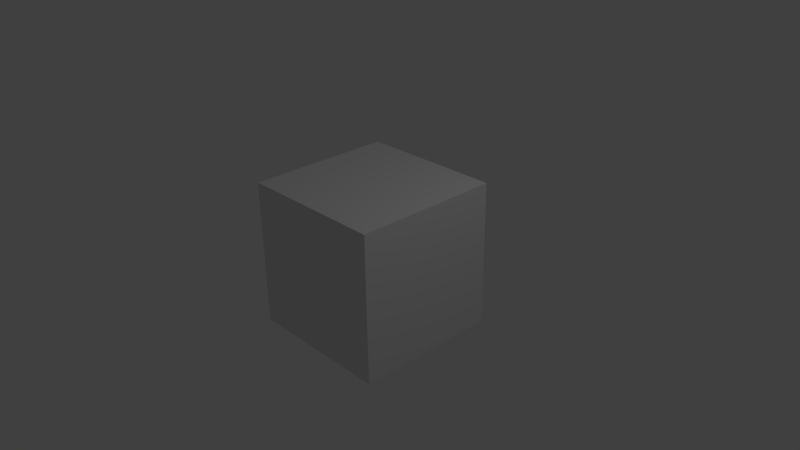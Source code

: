 # Source: Cube.blend  (saved by Blender 2.69.0; exported with 4.5.12 LTS)
import bpy
from mathutils import Matrix  # noqa: F401  (used for matrix-valued properties, if any)

bpy.ops.wm.read_factory_settings(use_empty=True)
scene = bpy.context.scene
scene.name = 'Scene'

# ---- collections
col_collection_1 = bpy.data.collections.new('Collection 1'); scene.collection.children.link(col_collection_1)

# ---- materials (node trees are filled in below, after node groups)
mat_material = bpy.data.materials.new('Material')
mat_material.alpha_threshold = 0.0
mat_material.use_transparent_shadow = False
mat_material.roughness = 0.5
mat_material.line_color = (0.0, 0.0, 0.0, 1.0)

# ---- material node trees

# ---- world
world_world = bpy.data.worlds.new('World'); scene.world = world_world
world_world.color = (0.05088, 0.05088, 0.05088)
world_world.use_sun_shadow = False
world_world.sun_shadow_jitter_overblur = 0.0
world_world.cycles.sampling_method = 'MANUAL'
world_world.cycles.sample_map_resolution = 256

# ---- cameras
cam_camera = bpy.data.cameras.new('Camera')
cam_camera.clip_end = 100.0
cam_camera.lens = 35.0
cam_camera.sensor_width = 32.0
cam_camera.sensor_height = 18.0
cam_camera.ortho_scale = 7.314
cam_camera.dof.focus_distance = 0.0
cam_camera.dof.aperture_fstop = 128.0

# ---- lights
light_lamp = bpy.data.lights.new('Lamp', 'POINT')
light_lamp.transmission_factor = 0.0
light_lamp.cutoff_distance = 30.0
light_lamp.energy = 100.0
light_lamp.shadow_buffer_clip_start = 1.001
light_lamp.shadow_soft_size = 0.1
light_lamp.shadow_maximum_resolution = 0.006
light_lamp.use_absolute_resolution = True
light_lamp.cycles.use_multiple_importance_sampling = False

# ---- meshes
me_cube = bpy.data.meshes.new('Cube')
me_cube.from_pydata([(1.0, 1.0, -1.0), (1.0, -1.0, -1.0), (-1.0, -1.0, -1.0), (-1.0, 1.0, -1.0), (1.0, 1.0, 1.0), (1.0, -1.0, 1.0), (-1.0, -1.0, 1.0), (-1.0, 1.0, 1.0)], [], [(0, 1, 2, 3), (4, 7, 6, 5), (0, 4, 5, 1), (1, 5, 6, 2), (2, 6, 7, 3), (4, 0, 3, 7)])
_ca = me_cube.color_attributes.new('Col', 'BYTE_COLOR', 'CORNER')
_ca.data.foreach_set('color', [0.1878, 0.3613, 0.1119, 1.0, 0.1845, 0.3564, 0.1095, 1.0, 0.3325, 0.4969, 0.2542, 1.0, 0.1845, 0.3564, 0.1095, 1.0, 0.3185, 0.3564, 0.0, 1.0, 0.3185, 0.3564, 0.0, 1.0, 0.3185, 0.3564, 0.0, 1.0, 0.3185, 0.3564, 0.0, 1.0, 0.3564, 0.02315, 0.03071, 1.0, 0.3564, 0.02315, 0.03071, 1.0, 0.3613, 0.02416, 0.0319, 1.0, 0.3564, 0.02315, 0.03071, 1.0, 0.3564, 0.0648, 0.227, 1.0, 0.3813, 0.08438, 0.2542, 1.0, 0.3813, 0.08438, 0.2502, 1.0, 0.3419, 0.07819, 0.2159, 1.0, 0.2705, 0.1981, 0.3278, 1.0, 0.2789, 0.1878, 0.3564, 1.0, 0.2789, 0.1878, 0.3564, 1.0, 0.2831, 0.1912, 0.3613, 1.0, 0.0865, 0.03434, 0.3564, 1.0, 0.117, 0.05781, 0.3916, 1.0, 0.0865, 0.03434, 0.3564, 1.0, 0.0999, 0.04374, 0.3712, 1.0])
me_cube.materials.append(mat_material)
me_cube.use_remesh_preserve_volume = False
me_cube.use_remesh_preserve_attributes = False
me_cube.use_mirror_vertex_groups = False
me_cube.update()

# ---- objects
ob_cube = bpy.data.objects.new('Cube', me_cube)
ob_lamp = bpy.data.objects.new('Lamp', light_lamp)
ob_camera = bpy.data.objects.new('Camera', cam_camera)

# ---- transforms, parenting, visibility, modifiers, constraints
ob_cube.location = (0.0, 0.0, 0.0)
ob_cube.lock_rotations_4d = False
ob_cube.empty_display_type = 'ARROWS'
ob_cube.lineart.crease_threshold = 0.0
ob_lamp.location = (4.076, 1.005, 5.904)
ob_lamp.rotation_euler = (0.6503, 0.05522, 1.866)
ob_lamp.lock_rotations_4d = False
ob_lamp.empty_display_type = 'ARROWS'
ob_lamp.color = (0.0, 0.0, 0.0, 0.0)
ob_lamp.hide_select = True
ob_lamp.lineart.crease_threshold = 0.0
ob_camera.location = (7.481, -6.508, 5.344)
ob_camera.rotation_euler = (1.109, 0.01082, 0.8149)
ob_camera.lock_rotations_4d = False
ob_camera.empty_display_type = 'ARROWS'
ob_camera.color = (0.0, 0.0, 0.0, 0.0)
ob_camera.hide_select = True
ob_camera.display_type = 'WIRE'
ob_camera.lineart.crease_threshold = 0.0

# ---- collection membership
col_collection_1.objects.link(ob_cube)
col_collection_1.objects.link(ob_lamp)
col_collection_1.objects.link(ob_camera)

# ---- scene / render settings (as saved in the file)
scene.camera = ob_camera
scene.frame_start = 1; scene.frame_end = 250; scene.frame_set(1)
scene.render.engine = 'BLENDER_EEVEE_NEXT'
scene.render.image_settings.compression = 90
scene.render.resolution_percentage = 50
scene.render.dither_intensity = 0.0
scene.cycles.use_denoising = False
scene.cycles.samples = 10
scene.cycles.sampling_pattern = 'TABULATED_SOBOL'
scene.cycles.light_sampling_threshold = 0.0
scene.cycles.use_adaptive_sampling = False
scene.cycles.use_light_tree = False
scene.cycles.blur_glossy = 0.0
scene.cycles.volume_bounces = 1
scene.cycles.pixel_filter_type = 'GAUSSIAN'
scene.cycles.sample_clamp_indirect = 0.0
scene.view_settings.view_transform = 'Standard'
bpy.context.view_layer.update()
